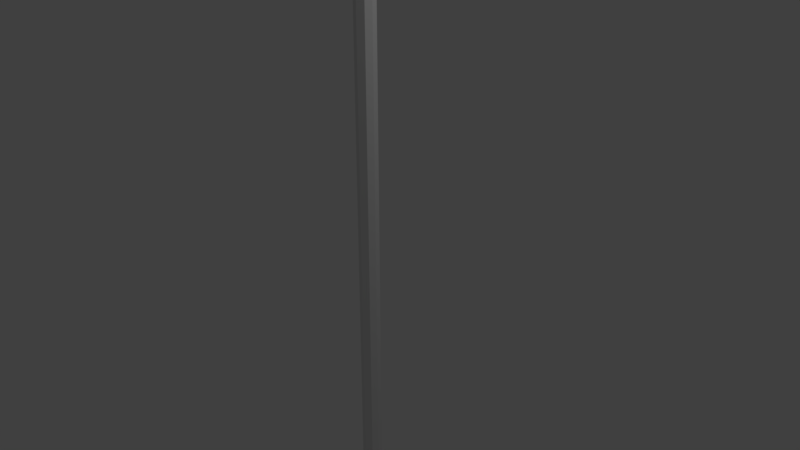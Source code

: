 # Source: Spear.blend  (saved by Blender 2.78.0; exported with 4.5.12 LTS)
import bpy
from mathutils import Matrix  # noqa: F401  (used for matrix-valued properties, if any)

bpy.ops.wm.read_factory_settings(use_empty=True)
scene = bpy.context.scene
scene.name = 'Scene'

# ---- collections
col_collection_1 = bpy.data.collections.new('Collection 1'); scene.collection.children.link(col_collection_1)

# ---- materials (node trees are filled in below, after node groups)
mat_material = bpy.data.materials.new('Material')
mat_material.alpha_threshold = 0.0
mat_material.use_transparent_shadow = False
mat_material.roughness = 0.5
mat_material.line_color = (0.0, 0.0, 0.0, 1.0)

# ---- material node trees

# ---- world
world_world = bpy.data.worlds.new('World'); scene.world = world_world
world_world.color = (0.05088, 0.05088, 0.05088)
world_world.use_sun_shadow = False
world_world.sun_shadow_jitter_overblur = 0.0
world_world.cycles.sampling_method = 'MANUAL'

# ---- cameras
cam_camera = bpy.data.cameras.new('Camera')
cam_camera.clip_end = 100.0
cam_camera.lens = 35.0
cam_camera.sensor_width = 32.0
cam_camera.sensor_height = 18.0
cam_camera.ortho_scale = 7.314
cam_camera.dof.focus_distance = 0.0
cam_camera.dof.aperture_fstop = 128.0

# ---- lights
light_lamp = bpy.data.lights.new('Lamp', 'POINT')
light_lamp.transmission_factor = 0.0
light_lamp.cutoff_distance = 30.0
light_lamp.energy = 100.0
light_lamp.shadow_buffer_clip_start = 1.001
light_lamp.shadow_soft_size = 0.1
light_lamp.shadow_maximum_resolution = 0.006
light_lamp.use_absolute_resolution = True

# ---- meshes
me_cube = bpy.data.meshes.new('Cube')
me_cube.from_pydata([(0.1, 0.09096, -5.614), (0.1, -0.09096, -5.614), (-0.1, -0.09096, -5.614), (-0.1, 0.09096, -5.614), (-1.708e-08, 0.2672, 29.07), (-7.232e-08, -0.2672, 29.07), (-7.232e-08, -0.2672, 29.07), (-1.708e-08, 0.2672, 29.07), (0.1, 0.09096, 23.74), (0.1, -0.09096, 23.74), (-0.1, -0.09096, 23.74), (-0.1, 0.09096, 23.74), (0.1, 0.3, 24.13), (0.1, -0.3, 24.13), (-0.1, -0.3, 24.13), (-0.1, 0.3, 24.13), (0.3596, 0.5725, 24.08), (0.3596, -0.6074, 24.08), (-0.3596, -0.6074, 24.08), (-0.3596, 0.5725, 24.08), (0.3186, 0.4496, 23.8), (0.3186, -0.4845, 23.8), (-0.3186, -0.4845, 23.8), (-0.3186, 0.4496, 23.8), (0.13, -5.96e-08, -5.614), (-0.13, 2.98e-08, -5.614), (-4.47e-08, -5.96e-08, 31.6), (-4.47e-08, -5.96e-08, 31.6), (-0.13, 2.98e-08, 23.74), (0.13, -8.941e-08, 23.74), (-0.13, 2.98e-08, 24.13), (0.13, -8.941e-08, 24.13), (0.4674, -1.192e-07, 24.08), (-0.4674, 2.384e-07, 24.08), (-0.4142, 1.788e-07, 23.8), (0.4142, -1.788e-07, 23.8), (-2.98e-08, 0.1323, -5.614), (-2.98e-08, -0.1323, -5.614), (-1.708e-08, 0.2672, 29.07), (-7.232e-08, -0.2672, 29.07), (-2.235e-08, 0.1323, 23.74), (-4.47e-08, -0.1323, 23.74), (-2.235e-08, 0.3, 24.13), (-4.47e-08, -0.3, 24.13), (-8.941e-08, -0.6074, 24.08), (0.0, 0.5725, 24.08), (-8.941e-08, -0.4845, 23.8), (2.98e-08, 0.4496, 23.8), (-4.47e-08, -5.96e-08, 31.6), (-2.98e-08, -1.49e-08, -5.614), (0.05, 0.2949, 25.76), (0.05, -0.2949, 25.76), (-0.05, -0.2949, 25.76), (-0.05, 0.2949, 25.76), (-0.05158, 7.263e-09, 26.28), (0.05158, -7.795e-08, 26.28), (-2.639e-08, 0.2949, 25.76), (-4.448e-08, -0.2949, 25.76)], [], [(49, 37, 2, 25), (48, 27, 6, 39), (55, 26, 5, 51), (57, 39, 6, 52), (54, 27, 7, 53), (40, 36, 3, 11), (47, 40, 11, 23), (25, 28, 11, 3), (37, 41, 10, 2), (24, 29, 9, 1), (56, 42, 15, 53), (33, 30, 15, 19), (44, 43, 14, 18), (32, 31, 13, 17), (35, 32, 17, 21), (46, 44, 18, 22), (34, 33, 19, 23), (42, 45, 19, 15), (28, 34, 23, 11), (41, 46, 22, 10), (29, 35, 21, 9), (45, 47, 23, 19), (8, 20, 35, 29), (10, 22, 34, 28), (22, 18, 33, 34), (20, 16, 32, 35), (16, 12, 31, 32), (18, 14, 30, 33), (0, 8, 29, 24), (2, 10, 28, 25), (52, 6, 27, 54), (50, 4, 26, 55), (38, 7, 27, 48), (36, 49, 25, 3), (0, 24, 49, 36), (4, 38, 48, 26), (16, 20, 47, 45), (9, 21, 46, 41), (12, 16, 45, 42), (21, 17, 44, 46), (17, 13, 43, 44), (50, 12, 42, 56), (1, 9, 41, 37), (20, 8, 40, 47), (8, 0, 36, 40), (51, 5, 39, 57), (26, 48, 39, 5), (24, 1, 37, 49), (13, 51, 57, 43), (4, 50, 56, 38), (12, 50, 55, 31), (14, 52, 54, 30), (38, 56, 53, 7), (30, 54, 53, 15), (43, 57, 52, 14), (31, 55, 51, 13)])
me_cube.materials.append(mat_material)
me_cube.use_remesh_preserve_volume = False
me_cube.use_remesh_preserve_attributes = False
me_cube.use_mirror_vertex_groups = False
me_cube.update()

# ---- objects
ob_cube = bpy.data.objects.new('Cube', me_cube)
ob_lamp = bpy.data.objects.new('Lamp', light_lamp)
ob_camera = bpy.data.objects.new('Camera', cam_camera)

# ---- transforms, parenting, visibility, modifiers, constraints
ob_cube.location = (0.0, 0.0, 0.0)
ob_cube.lock_rotations_4d = False
ob_cube.empty_display_type = 'ARROWS'
ob_cube.lineart.crease_threshold = 0.0
ob_lamp.location = (4.076, 1.005, 5.904)
ob_lamp.rotation_euler = (0.6503, 0.05522, 1.866)
ob_lamp.lock_rotations_4d = False
ob_lamp.empty_display_type = 'ARROWS'
ob_lamp.color = (0.0, 0.0, 0.0, 0.0)
ob_lamp.lineart.crease_threshold = 0.0
ob_camera.location = (7.481, -6.508, 5.344)
ob_camera.rotation_euler = (1.109, 0.0, 0.8149)
ob_camera.lock_rotations_4d = False
ob_camera.empty_display_type = 'ARROWS'
ob_camera.color = (0.0, 0.0, 0.0, 0.0)
ob_camera.display_type = 'WIRE'
ob_camera.lineart.crease_threshold = 0.0

# ---- collection membership
col_collection_1.objects.link(ob_cube)
col_collection_1.objects.link(ob_lamp)
col_collection_1.objects.link(ob_camera)

# ---- scene / render settings (as saved in the file)
scene.camera = ob_camera
scene.frame_start = 1; scene.frame_end = 250; scene.frame_set(1)
scene.render.engine = 'BLENDER_EEVEE_NEXT'
scene.render.resolution_percentage = 50
scene.render.dither_intensity = 0.0
scene.cycles.use_denoising = False
scene.cycles.samples = 128
scene.cycles.sampling_pattern = 'TABULATED_SOBOL'
scene.cycles.light_sampling_threshold = 0.0
scene.cycles.use_adaptive_sampling = False
scene.cycles.use_light_tree = False
scene.cycles.blur_glossy = 0.0
scene.cycles.sample_clamp_indirect = 0.0
scene.view_settings.view_transform = 'Standard'
bpy.context.view_layer.update()
